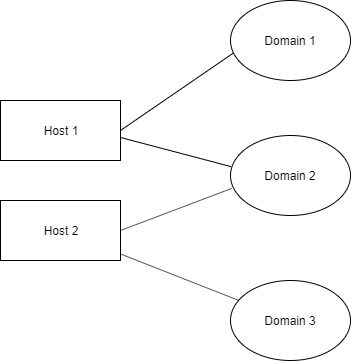

The diagram above was exported from draw.io. Its source (the exported page's mxGraphModel, read from the mxfile embedded in the PNG):
<mxGraphModel dx="898" dy="466" grid="1" gridSize="10" guides="1" tooltips="1" connect="1" arrows="1" fold="1" page="1" pageScale="1" pageWidth="850" pageHeight="1100" math="0" shadow="0">
  <root>
    <mxCell id="0" />
    <mxCell id="1" parent="0" />
    <mxCell id="q-IxFta3RHgkN0cAuDwP-17" value="Host 1" style="rounded=0;whiteSpace=wrap;html=1;" vertex="1" parent="1">
      <mxGeometry x="150" y="150" width="120" height="60" as="geometry" />
    </mxCell>
    <mxCell id="q-IxFta3RHgkN0cAuDwP-18" value="Host 2" style="rounded=0;whiteSpace=wrap;html=1;" vertex="1" parent="1">
      <mxGeometry x="150" y="250" width="120" height="60" as="geometry" />
    </mxCell>
    <mxCell id="q-IxFta3RHgkN0cAuDwP-19" value="Domain 1" style="ellipse;whiteSpace=wrap;html=1;" vertex="1" parent="1">
      <mxGeometry x="380" y="50" width="120" height="80" as="geometry" />
    </mxCell>
    <mxCell id="q-IxFta3RHgkN0cAuDwP-20" value="Domain 2" style="ellipse;whiteSpace=wrap;html=1;" vertex="1" parent="1">
      <mxGeometry x="380" y="185" width="120" height="80" as="geometry" />
    </mxCell>
    <mxCell id="q-IxFta3RHgkN0cAuDwP-21" value="Domain 3" style="ellipse;whiteSpace=wrap;html=1;" vertex="1" parent="1">
      <mxGeometry x="380" y="330" width="120" height="80" as="geometry" />
    </mxCell>
    <mxCell id="q-IxFta3RHgkN0cAuDwP-24" value="" style="endArrow=none;html=1;" edge="1" parent="1" source="q-IxFta3RHgkN0cAuDwP-21" target="q-IxFta3RHgkN0cAuDwP-18">
      <mxGeometry width="50" height="50" relative="1" as="geometry">
        <mxPoint x="150" y="480" as="sourcePoint" />
        <mxPoint x="200" y="430" as="targetPoint" />
      </mxGeometry>
    </mxCell>
    <mxCell id="q-IxFta3RHgkN0cAuDwP-25" value="" style="endArrow=none;html=1;exitX=0.005;exitY=0.389;exitDx=0;exitDy=0;exitPerimeter=0;" edge="1" parent="1" source="q-IxFta3RHgkN0cAuDwP-20">
      <mxGeometry width="50" height="50" relative="1" as="geometry">
        <mxPoint x="388.1511559642904" y="233.3704487861362" as="sourcePoint" />
        <mxPoint x="270" y="186.97826086956525" as="targetPoint" />
      </mxGeometry>
    </mxCell>
    <mxCell id="q-IxFta3RHgkN0cAuDwP-26" value="" style="endArrow=none;html=1;exitX=0.023;exitY=0.658;exitDx=0;exitDy=0;exitPerimeter=0;entryX=1;entryY=0.5;entryDx=0;entryDy=0;" edge="1" parent="1" source="q-IxFta3RHgkN0cAuDwP-19" target="q-IxFta3RHgkN0cAuDwP-17">
      <mxGeometry width="50" height="50" relative="1" as="geometry">
        <mxPoint x="390.5999999999999" y="226.12" as="sourcePoint" />
        <mxPoint x="280" y="196.97826086956525" as="targetPoint" />
      </mxGeometry>
    </mxCell>
    <mxCell id="q-IxFta3RHgkN0cAuDwP-27" value="" style="endArrow=none;html=1;exitX=0.011;exitY=0.661;exitDx=0;exitDy=0;exitPerimeter=0;entryX=1;entryY=0.5;entryDx=0;entryDy=0;" edge="1" parent="1" source="q-IxFta3RHgkN0cAuDwP-20" target="q-IxFta3RHgkN0cAuDwP-18">
      <mxGeometry width="50" height="50" relative="1" as="geometry">
        <mxPoint x="398.1511559642904" y="359.8704487861362" as="sourcePoint" />
        <mxPoint x="280" y="313.47826086956525" as="targetPoint" />
      </mxGeometry>
    </mxCell>
  </root>
</mxGraphModel>